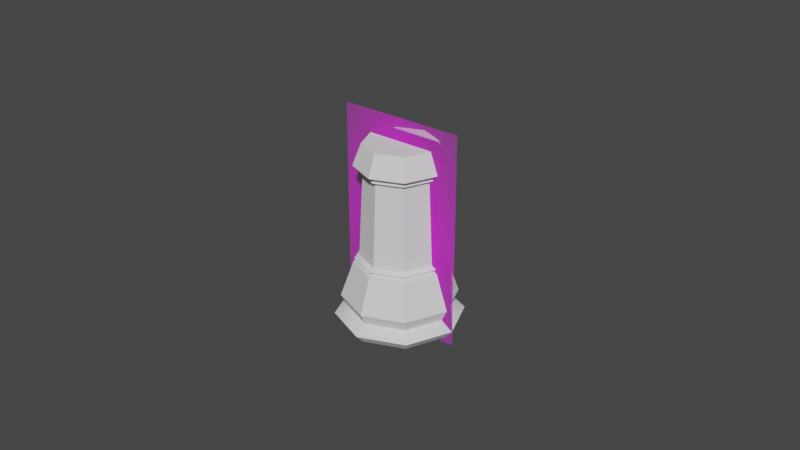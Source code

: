 # Source: ChessPieceRook004.blend  (saved by Blender 2.82.7; exported with 4.5.12 LTS)
import bpy
from mathutils import Matrix  # noqa: F401  (used for matrix-valued properties, if any)

bpy.ops.wm.read_factory_settings(use_empty=True)
scene = bpy.context.scene
scene.name = 'Scene'

# ---- collections
col_collection = bpy.data.collections.new('Collection'); scene.collection.children.link(col_collection)

# ---- images (referenced by path relative to the original .blend; pixels are not part of the script)
import os
ASSET_DIR = os.environ.get("B2B_ASSET_DIR", "")  # directory of the original .blend (textures are referenced by path, not embedded)
HERE = os.path.dirname(os.path.abspath(__file__))  # packed textures are extracted next to this script under _unpacked/

def load_image(name, relpath, width, height, colorspace="sRGB"):
    """Load a texture the original file referenced (path relative to the .blend, or extracted next to this script)."""
    p = next((c for c in (os.path.join(HERE, relpath), os.path.join(ASSET_DIR, relpath)) if relpath and os.path.exists(c)), "")
    if p:
        img = bpy.data.images.load(p, check_existing=True)
        img.name = name
    else:  # same state as the original file: an image datablock whose file is absent (Cycles renders it pink)
        img = bpy.data.images.new(name, width, height)
        img.source = "FILE"
        img.filepath = "//" + (relpath or name)
    img.colorspace_settings.name = colorspace
    return img
img_staunton_rook_png = load_image('Staunton Rook.png', 'Staunton Rook.png', 1024, 1024, 'sRGB')

# ---- materials (node trees are filled in below, after node groups)
mat_staunton_rook = bpy.data.materials.new('Staunton Rook')
mat_staunton_rook.surface_render_method = 'BLENDED'
mat_staunton_rook.blend_method = 'BLEND'
mat_staunton_rook.use_transparent_shadow = False

# ---- node groups
ng_auto_smooth = bpy.data.node_groups.new('Auto Smooth', 'GeometryNodeTree')
_s = ng_auto_smooth.interface.new_socket(name='Geometry', in_out='OUTPUT', socket_type='NodeSocketGeometry')
_s = ng_auto_smooth.interface.new_socket(name='Geometry', in_out='INPUT', socket_type='NodeSocketGeometry')
_s = ng_auto_smooth.interface.new_socket(name='Angle', in_out='INPUT', socket_type='NodeSocketFloat')
_s.subtype = 'ANGLE'
_s.min_value = 0.0
_s.max_value = 3.142
ng_auto_smooth.is_modifier = True
_N = ng_auto_smooth.nodes; _L = ng_auto_smooth.links
n0 = _N.new('NodeGroupOutput'); n0.name = 'Group Output'; n0.location = (480, -100)
n1 = _N.new('NodeGroupInput'); n1.name = 'Group Input'; n1.location = (-420, -300)
n2 = _N.new('NodeGroupInput'); n2.name = 'Group Input.001'; n2.location = (-60, -100)
n3 = _N.new('GeometryNodeSetShadeSmooth'); n3.name = 'Set Shade Smooth'; n3.location = (120, -100)
n3.domain = 'EDGE'
n4 = _N.new('GeometryNodeSetShadeSmooth'); n4.name = 'Set Shade Smooth.001'; n4.location = (300, -100)
n5 = _N.new('GeometryNodeInputMeshEdgeAngle'); n5.name = 'Edge Angle'; n5.location = (-420, -220)
n6 = _N.new('GeometryNodeInputEdgeSmooth'); n6.name = 'Is Edge Smooth'; n6.location = (-60, -160)
n7 = _N.new('GeometryNodeInputShadeSmooth'); n7.name = 'Is Face Smooth'; n7.location = (-240, -340)
n8 = _N.new('FunctionNodeBooleanMath'); n8.name = 'Boolean Math'; n8.location = (-60, -220)
n9 = _N.new('FunctionNodeCompare'); n9.name = 'Compare'; n9.location = (-240, -180)
n9.operation = 'LESS_EQUAL'
_L.new(n5.outputs[0], n9.inputs[0])
_L.new(n4.outputs[0], n0.inputs[0])
_L.new(n1.outputs[1], n9.inputs[1])
_L.new(n9.outputs[0], n8.inputs[0])
_L.new(n7.outputs[0], n8.inputs[1])
_L.new(n2.outputs[0], n3.inputs[0])
_L.new(n6.outputs[0], n3.inputs[1])
_L.new(n3.outputs[0], n4.inputs[0])
_L.new(n8.outputs[0], n3.inputs[2])
n0.is_active_output = True

# ---- material node trees
mat_staunton_rook.use_nodes = True; mat_staunton_rook.node_tree.nodes.clear()
_N = mat_staunton_rook.node_tree.nodes; _L = mat_staunton_rook.node_tree.links
n0 = _N.new('ShaderNodeOutputMaterial'); n0.name = 'Material Output'; n0.location = (300, 300)
n1 = _N.new('ShaderNodeTexImage'); n1.name = 'Image Texture'; n1.location = (-200, 300)
n1.image = img_staunton_rook_png
n1.extension = 'CLIP'
n2 = _N.new('ShaderNodeBsdfPrincipled'); n2.name = 'Principled BSDF'; n2.location = (0, 300)
n2.distribution = 'GGX'
n2.subsurface_method = 'BURLEY'
n2.inputs[3].default_value = 1.45
n2.inputs[27].default_value = (0.0, 0.0, 0.0, 1.0)
n2.inputs[28].default_value = 1.0
_L.new(n1.outputs[0], n2.inputs[0])
_L.new(n1.outputs[1], n2.inputs[4])
_L.new(n2.outputs[0], n0.inputs[0])
n0.is_active_output = True

# ---- world
world_world = bpy.data.worlds.new('World'); scene.world = world_world
world_world.use_nodes = True; world_world.node_tree.nodes.clear()
_N = world_world.node_tree.nodes; _L = world_world.node_tree.links
n0 = _N.new('ShaderNodeOutputWorld'); n0.name = 'World Output'; n0.location = (300, 300)
n1 = _N.new('ShaderNodeBackground'); n1.name = 'Background'; n1.location = (10, 300)
n1.inputs[0].default_value = (0.05088, 0.05088, 0.05088, 1.0)
_L.new(n1.outputs[0], n0.inputs[0])
n0.is_active_output = True
world_world.color = (0.05088, 0.05088, 0.05088)
world_world.use_sun_shadow = False
world_world.sun_shadow_jitter_overblur = 0.0

# ---- meshes
me_bishop = bpy.data.meshes.new('Bishop')
me_bishop.from_pydata([(0.0001144, 0.01721, -0.0003203), (0.01229, 0.01217, -0.0003203), (0.01733, 1.25e-10, -0.0003203), (0.01229, -0.01217, -0.0003203), (0.0001144, -0.01721, -0.0003203), (-0.01206, -0.01217, -0.0003203), (-0.0171, 1.431e-08, -0.0003203), (-0.01206, 0.01217, -0.0003203), (-2e-09, 0.01779, 0.00876), (0.01258, 0.01258, 0.00876), (0.01779, -4.611e-09, 0.00876), (0.01258, -0.01258, 0.00876), (-7.906e-09, -0.01779, 0.00876), (-0.01258, -0.01258, 0.00876), (-0.01779, 1.124e-08, 0.00876), (-0.01258, 0.01258, 0.00876), (0.01401, 0.01401, 0.002523), (0.01981, -3.955e-09, 0.002523), (0.01401, -0.01401, 0.002523), (-8.533e-09, -0.01981, 0.002523), (-0.01401, -0.01401, 0.002523), (-0.01981, 1.364e-08, 0.002523), (-0.01401, 0.01401, 0.002523), (-2.151e-09, 0.01981, 0.002523), (-2.077e-09, 0.01598, 0.005146), (0.0113, 0.0113, 0.005146), (0.01598, -3.88e-09, 0.005146), (0.0113, -0.0113, 0.005146), (-7.206e-09, -0.01598, 0.005146), (-0.0113, -0.0113, 0.005146), (-0.01598, 1.045e-08, 0.005146), (-0.0113, 0.0113, 0.005146), (0.007791, 0.007791, 0.05781), (-1.026e-09, 0.01102, 0.05781), (0.01102, -1.342e-09, 0.05781), (0.007791, -0.007791, 0.05781), (-4.616e-09, -0.01102, 0.05781), (-0.007791, -0.007791, 0.05781), (-0.01102, 8.465e-09, 0.05781), (-0.007791, 0.007791, 0.05781), (0.009778, 0.009778, 0.01998), (-0.01383, 9.334e-09, 0.01998), (-5.98e-09, -0.01383, 0.01998), (0.01383, -2.982e-09, 0.01998), (-1.419e-09, 0.01383, 0.01998), (-0.009778, 0.009778, 0.01998), (-0.009778, -0.009778, 0.01998), (0.009778, -0.009778, 0.01998), (0.008977, -0.008977, 0.02053), (-0.008977, -0.008977, 0.02053), (-0.008977, 0.008977, 0.02053), (-1.416e-09, 0.0127, 0.02053), (0.0127, -2.941e-09, 0.02053), (-5.602e-09, -0.0127, 0.02053), (-0.0127, 8.367e-09, 0.02053), (0.008977, 0.008977, 0.02053), (0.01356, -2.751e-09, 0.02126), (-5.792e-09, -0.01356, 0.02126), (-0.01356, 9.33e-09, 0.02126), (0.009592, 0.009591, 0.02126), (-1.324e-09, 0.01356, 0.02126), (-0.009591, 0.009592, 0.02126), (-0.009592, -0.009591, 0.02126), (0.009592, -0.009592, 0.02126), (-1.268e-09, 0.01201, 0.02221), (-0.008492, 0.008492, 0.02221), (-0.008492, -0.008492, 0.02221), (0.008492, -0.008492, 0.02221), (0.01201, -2.633e-09, 0.02221), (-5.217e-09, -0.01201, 0.02221), (-0.01201, 8.062e-09, 0.02221), (0.008492, 0.008492, 0.02221), (-9.947e-10, 0.01075, 0.04806), (-0.007599, 0.007599, 0.04806), (-0.007599, -0.007599, 0.04806), (0.007599, -0.007599, 0.04806), (0.007599, 0.007599, 0.04806), (-0.01075, 8.116e-09, 0.04806), (-4.496e-09, -0.01075, 0.04806), (0.01075, -1.45e-09, 0.04806), (-1.006e-09, 0.0121, 0.04916), (-0.008559, 0.008559, 0.04916), (-0.008559, -0.008559, 0.04916), (0.008559, -0.008559, 0.04916), (0.008559, 0.008559, 0.04916), (-0.0121, 9.503e-09, 0.04916), (-4.95e-09, -0.0121, 0.04916), (0.0121, -1.271e-09, 0.04916), (-1.004e-09, 0.01135, 0.04985), (-0.008022, 0.008022, 0.04985), (-0.008022, -0.008022, 0.04985), (0.008022, -0.008022, 0.04985), (0.008022, 0.008022, 0.04985), (-0.01135, 8.737e-09, 0.04985), (-4.7e-09, -0.01135, 0.04985), (0.01135, -1.361e-09, 0.04985), (-1.011e-09, 0.01229, 0.05015), (-0.00869, 0.00869, 0.05015), (-0.00869, -0.00869, 0.05015), (0.00869, -0.00869, 0.05015), (0.00869, 0.00869, 0.05015), (-0.01229, 9.699e-09, 0.05015), (-5.015e-09, -0.01229, 0.05015), (0.01229, -1.24e-09, 0.05015), (-1.022e-09, 0.01356, 0.05101), (-0.009592, 0.009592, 0.05101), (-0.009592, -0.009592, 0.05101), (0.009592, -0.009592, 0.05101), (0.009592, 0.009592, 0.05101), (-0.01356, 1.1e-08, 0.05101), (-5.442e-09, -0.01356, 0.05101), (0.01356, -1.071e-09, 0.05101)], [], [(9, 25, 24, 8), (10, 26, 25, 9), (11, 27, 26, 10), (12, 28, 27, 11), (13, 29, 28, 12), (14, 30, 29, 13), (15, 31, 30, 14), (8, 24, 31, 15), (108, 104, 33, 32), (23, 16, 1, 0), (16, 17, 2, 1), (17, 18, 3, 2), (18, 19, 4, 3), (19, 20, 5, 4), (20, 21, 6, 5), (21, 22, 7, 6), (22, 23, 0, 7), (24, 25, 16, 23), (25, 26, 17, 16), (26, 27, 18, 17), (27, 28, 19, 18), (28, 29, 20, 19), (29, 30, 21, 20), (30, 31, 22, 21), (31, 24, 23, 22), (104, 105, 39, 33), (109, 106, 37, 38), (110, 107, 35, 36), (111, 108, 32, 34), (105, 109, 38, 39), (106, 110, 36, 37), (107, 111, 34, 35), (8, 44, 40, 9), (45, 50, 51, 44), (9, 40, 43, 10), (10, 43, 47, 11), (55, 52, 43, 40), (11, 47, 42, 12), (52, 48, 47, 43), (12, 42, 46, 13), (13, 46, 41, 14), (53, 49, 46, 42), (14, 41, 45, 15), (8, 15, 45, 44), (54, 50, 45, 41), (50, 61, 60, 51), (44, 51, 55, 40), (59, 56, 52, 55), (56, 63, 48, 52), (47, 48, 53, 42), (57, 62, 49, 53), (46, 49, 54, 41), (58, 61, 50, 54), (70, 65, 61, 58), (69, 66, 62, 57), (68, 67, 63, 56), (71, 68, 56, 59), (49, 62, 58, 54), (48, 63, 57, 53), (51, 60, 59, 55), (61, 65, 64, 60), (62, 66, 70, 58), (63, 67, 69, 57), (60, 64, 71, 59), (32, 33, 39, 38, 37, 36, 35, 34), (66, 69, 78, 74), (65, 70, 77, 73), (79, 68, 71, 76), (67, 75, 78, 69), (66, 74, 77, 70), (65, 73, 72, 64), (64, 72, 76, 71), (75, 79, 87, 83), (74, 78, 86, 82), (73, 77, 85, 81), (79, 76, 84, 87), (78, 75, 83, 86), (77, 74, 82, 85), (72, 73, 81, 80), (76, 72, 80, 84), (83, 87, 95, 91), (82, 86, 94, 90), (81, 85, 93, 89), (87, 84, 92, 95), (86, 83, 91, 94), (85, 82, 90, 93), (80, 81, 89, 88), (84, 80, 88, 92), (91, 95, 103, 99), (90, 94, 102, 98), (89, 93, 101, 97), (95, 92, 100, 103), (94, 91, 99, 102), (93, 90, 98, 101), (88, 89, 97, 96), (92, 88, 96, 100), (99, 103, 111, 107), (98, 102, 110, 106), (97, 101, 109, 105), (103, 100, 108, 111), (102, 99, 107, 110), (101, 98, 106, 109), (96, 97, 105, 104), (100, 96, 104, 108), (67, 68, 79, 75)])
me_bishop.polygons.foreach_set('use_smooth', [True] * 105)
_uv = me_bishop.uv_layers.new(name='UVMap')
_uv.uv.foreach_set('vector', [0.8751, 0.7909, 0.8758, 0.6972, 0.9952, 0.6986, 0.991, 0.7912, 0.7508, 0.7904, 0.7549, 0.6937, 0.8758, 0.6972, 0.8751, 0.7909, 0.626, 0.7898, 0.6312, 0.6902, 0.7549, 0.6937, 0.7508, 0.7904, 0.5009, 0.7896, 0.5055, 0.6888, 0.6312, 0.6902, 0.626, 0.7898, 0.3757, 0.7898, 0.3797, 0.6902, 0.5055, 0.6888, 0.5009, 0.7896, 0.2509, 0.7904, 0.256, 0.6937, 0.3797, 0.6902, 0.3757, 0.7898, 0.1266, 0.7909, 0.1352, 0.6972, 0.256, 0.6937, 0.2509, 0.7904, 0.01074, 0.7912, 0.01571, 0.6986, 0.1352, 0.6972, 0.1266, 0.7909, 0.8751, 1.0, 1.002, 1.0, 1.0, 1.0, 0.875, 1.0, 0.9733, 0.6085, 0.8786, 0.6015, 0.9046, 0.4046, 0.75, 0.4686, 0.8786, 0.6015, 0.7739, 0.5846, 0.9686, 0.25, 0.9046, 0.4046, 0.7739, 0.5846, 0.6551, 0.5677, 0.9046, 0.0954, 0.9686, 0.25, 0.6551, 0.5677, 0.5265, 0.5607, 0.75, 0.03136, 0.9046, 0.0954, 0.5265, 0.5607, 0.3979, 0.5677, 0.5954, 0.0954, 0.75, 0.03136, 0.3979, 0.5677, 0.2791, 0.5846, 0.5314, 0.25, 0.5954, 0.0954, 0.2791, 0.5846, 0.1744, 0.6015, 0.5954, 0.4046, 0.5314, 0.25, 0.1744, 0.6015, 0.07969, 0.6085, 0.75, 0.4686, 0.5954, 0.4046, 0.9952, 0.6986, 0.8758, 0.6972, 0.8786, 0.6015, 0.9733, 0.6085, 0.8758, 0.6972, 0.7549, 0.6937, 0.7739, 0.5846, 0.8786, 0.6015, 0.7549, 0.6937, 0.6312, 0.6902, 0.6551, 0.5677, 0.7739, 0.5846, 0.6312, 0.6902, 0.5055, 0.6888, 0.5265, 0.5607, 0.6551, 0.5677, 0.5055, 0.6888, 0.3797, 0.6902, 0.3979, 0.5677, 0.5265, 0.5607, 0.3797, 0.6902, 0.256, 0.6937, 0.2791, 0.5846, 0.3979, 0.5677, 0.256, 0.6937, 0.1352, 0.6972, 0.1744, 0.6015, 0.2791, 0.5846, 0.1352, 0.6972, 0.01571, 0.6986, 0.07969, 0.6085, 0.1744, 0.6015, -0.002208, 1.0, 0.1249, 1.0, 0.125, 1.0, 0.0, 1.0, 0.25, 1.0, 0.375, 1.0, 0.375, 1.0, 0.25, 1.0, 0.5, 1.0, 0.625, 1.0, 0.625, 1.0, 0.5, 1.0, 0.75, 1.0, 0.8751, 1.0, 0.875, 1.0, 0.75, 1.0, 0.1249, 1.0, 0.25, 1.0, 0.25, 1.0, 0.125, 1.0, 0.375, 1.0, 0.5, 1.0, 0.5, 1.0, 0.375, 1.0, 0.625, 1.0, 0.75, 1.0, 0.75, 1.0, 0.625, 1.0, 0.991, 0.7912, 0.9845, 0.9129, 0.875, 0.9128, 0.8751, 0.7909, 0.1257, 0.9128, 0.1262, 0.9202, 0.004391, 0.9202, 0.01621, 0.9129, 0.8751, 0.7909, 0.875, 0.9128, 0.7503, 0.9126, 0.7508, 0.7904, 0.7508, 0.7904, 0.7503, 0.9126, 0.6254, 0.9124, 0.626, 0.7898, 0.8745, 0.9202, 0.7503, 0.9199, 0.7503, 0.9126, 0.875, 0.9128, 0.626, 0.7898, 0.6254, 0.9124, 0.5004, 0.9123, 0.5009, 0.7896, 0.7503, 0.9199, 0.6254, 0.9197, 0.6254, 0.9124, 0.7503, 0.9126, 0.5009, 0.7896, 0.5004, 0.9123, 0.3753, 0.9124, 0.3757, 0.7898, 0.3757, 0.7898, 0.3753, 0.9124, 0.2504, 0.9126, 0.2509, 0.7904, 0.5003, 0.9196, 0.3753, 0.9197, 0.3753, 0.9124, 0.5004, 0.9123, 0.2509, 0.7904, 0.2504, 0.9126, 0.1257, 0.9128, 0.1266, 0.7909, 0.01074, 0.7912, 0.1266, 0.7909, 0.1257, 0.9128, 0.01621, 0.9129, 0.2504, 0.9199, 0.1262, 0.9202, 0.1257, 0.9128, 0.2504, 0.9126, 0.1262, 0.9202, 0.1261, 0.9298, -0.004186, 0.9299, 0.004391, 0.9202, 0.9845, 0.9129, 0.9963, 0.9202, 0.8745, 0.9202, 0.875, 0.9128, 0.8745, 0.9298, 0.7502, 0.9296, 0.7503, 0.9199, 0.8745, 0.9202, 0.7502, 0.9296, 0.6253, 0.9295, 0.6254, 0.9197, 0.7503, 0.9199, 0.6254, 0.9124, 0.6254, 0.9197, 0.5003, 0.9196, 0.5004, 0.9123, 0.5003, 0.9294, 0.3752, 0.9295, 0.3753, 0.9197, 0.5003, 0.9196, 0.3753, 0.9124, 0.3753, 0.9197, 0.2504, 0.9199, 0.2504, 0.9126, 0.2503, 0.9296, 0.1261, 0.9298, 0.1262, 0.9202, 0.2504, 0.9199, 0.2503, 0.9423, 0.1257, 0.9425, 0.1261, 0.9298, 0.2503, 0.9296, 0.5002, 0.9421, 0.3752, 0.9422, 0.3752, 0.9295, 0.5003, 0.9294, 0.7502, 0.9423, 0.6253, 0.9422, 0.6253, 0.9295, 0.7502, 0.9296, 0.8747, 0.9425, 0.7502, 0.9423, 0.7502, 0.9296, 0.8745, 0.9298, 0.3753, 0.9197, 0.3752, 0.9295, 0.2503, 0.9296, 0.2504, 0.9199, 0.6254, 0.9197, 0.6253, 0.9295, 0.5003, 0.9294, 0.5003, 0.9196, 0.9963, 0.9202, 1.005, 0.9299, 0.8745, 0.9298, 0.8745, 0.9202, 0.1261, 0.9298, 0.1257, 0.9425, -0.003885, 0.9425, -0.004186, 0.9299, 0.3752, 0.9295, 0.3752, 0.9422, 0.2503, 0.9423, 0.2503, 0.9296, 0.6253, 0.9295, 0.6253, 0.9422, 0.5002, 0.9421, 0.5003, 0.9294, 1.005, 0.9299, 1.004, 0.9425, 0.8747, 0.9425, 0.8745, 0.9298, 0.875, 1.0, 0.0, 1.0, 0.125, 1.0, 0.25, 1.0, 0.375, 1.0, 0.5, 1.0, 0.625, 1.0, 0.75, 1.0, 0.3752, 0.9422, 0.5002, 0.9421, 0.5, 1.0, 0.375, 1.0, 0.1257, 0.9425, 0.2503, 0.9423, 0.25, 1.0, 0.125, 1.0, 0.75, 1.0, 0.7502, 0.9423, 0.8747, 0.9425, 0.875, 1.0, 0.6253, 0.9422, 0.625, 1.0, 0.5, 1.0, 0.5002, 0.9421, 0.3752, 0.9422, 0.375, 1.0, 0.25, 1.0, 0.2503, 0.9423, 0.1257, 0.9425, 0.125, 1.0, 0.0004848, 1.0, -0.003885, 0.9425, 1.004, 0.9425, 0.9995, 1.0, 0.875, 1.0, 0.8747, 0.9425, 0.625, 1.0, 0.75, 1.0, 0.75, 1.0, 0.625, 1.0, 0.375, 1.0, 0.5, 1.0, 0.5, 1.0, 0.375, 1.0, 0.125, 1.0, 0.25, 1.0, 0.25, 1.0, 0.125, 1.0, 0.75, 1.0, 0.875, 1.0, 0.875, 1.0, 0.75, 1.0, 0.5, 1.0, 0.625, 1.0, 0.625, 1.0, 0.5, 1.0, 0.25, 1.0, 0.375, 1.0, 0.375, 1.0, 0.25, 1.0, 0.0004848, 1.0, 0.125, 1.0, 0.125, 1.0, 0.0001527, 1.0, 0.875, 1.0, 0.9995, 1.0, 0.9998, 1.0, 0.875, 1.0, 0.625, 1.0, 0.75, 1.0, 0.75, 1.0, 0.625, 1.0, 0.375, 1.0, 0.5, 1.0, 0.5, 1.0, 0.375, 1.0, 0.125, 1.0, 0.25, 1.0, 0.25, 1.0, 0.125, 1.0, 0.75, 1.0, 0.875, 1.0, 0.875, 1.0, 0.75, 1.0, 0.5, 1.0, 0.625, 1.0, 0.625, 1.0, 0.5, 1.0, 0.25, 1.0, 0.375, 1.0, 0.375, 1.0, 0.25, 1.0, 0.0001527, 1.0, 0.125, 1.0, 0.125, 1.0, -0.001044, 1.0, 0.875, 1.0, 0.9998, 1.0, 1.001, 1.0, 0.875, 1.0, 0.625, 1.0, 0.75, 1.0, 0.75, 1.0, 0.625, 1.0, 0.375, 1.0, 0.5, 1.0, 0.5, 1.0, 0.375, 1.0, 0.125, 1.0, 0.25, 1.0, 0.25, 1.0, 0.125, 1.0, 0.75, 1.0, 0.875, 1.0, 0.875, 1.0, 0.75, 1.0, 0.5, 1.0, 0.625, 1.0, 0.625, 1.0, 0.5, 1.0, 0.25, 1.0, 0.375, 1.0, 0.375, 1.0, 0.25, 1.0, -0.001044, 1.0, 0.125, 1.0, 0.125, 1.0, -0.001289, 1.0, 0.875, 1.0, 1.001, 1.0, 1.001, 1.0, 0.875, 1.0, 0.625, 1.0, 0.75, 1.0, 0.75, 1.0, 0.625, 1.0, 0.375, 1.0, 0.5, 1.0, 0.5, 1.0, 0.375, 1.0, 0.125, 1.0, 0.25, 1.0, 0.25, 1.0, 0.1249, 1.0, 0.75, 1.0, 0.875, 1.0, 0.8751, 1.0, 0.75, 1.0, 0.5, 1.0, 0.625, 1.0, 0.625, 1.0, 0.5, 1.0, 0.25, 1.0, 0.375, 1.0, 0.375, 1.0, 0.25, 1.0, -0.001289, 1.0, 0.125, 1.0, 0.1249, 1.0, -0.002208, 1.0, 0.875, 1.0, 1.001, 1.0, 1.002, 1.0, 0.8751, 1.0, 0.6253, 0.9422, 0.7502, 0.9423, 0.75, 1.0, 0.625, 1.0])
me_bishop.use_remesh_fix_poles = True
me_bishop.use_remesh_preserve_attributes = False
me_bishop.use_mirror_vertex_groups = False
me_bishop.update()
me_staunton_rook = bpy.data.meshes.new('Staunton Rook')
me_staunton_rook.from_pydata([(-0.299, 0.0, -3.553e-15), (0.299, 0.0, -3.553e-15), (-0.299, 1.0, -3.553e-15), (0.299, 1.0, -3.553e-15)], [], [(0, 1, 3, 2)])
_uv = me_staunton_rook.uv_layers.new(name='UVMap')
_uv.uv.foreach_set('vector', [0.0, 0.0, 1.0, 0.0, 1.0, 1.0, 0.0, 1.0])
me_staunton_rook.materials.append(mat_staunton_rook)
me_staunton_rook.use_remesh_fix_poles = True
me_staunton_rook.use_remesh_preserve_attributes = False
me_staunton_rook.use_mirror_vertex_groups = False
me_staunton_rook.update()

# ---- objects
ob_bishop = bpy.data.objects.new('Bishop', me_bishop)
ob_stauntonrookimage = bpy.data.objects.new('StauntonRookImage', me_staunton_rook)

# ---- transforms, parenting, visibility, modifiers, constraints
ob_bishop.location = (0.0, 0.0, 0.0)
ob_bishop.display_type = 'WIRE'
ob_bishop.lineart.crease_threshold = 0.0
_m = ob_bishop.modifiers.new('Auto Smooth', 'NODES')
_m.node_group = ng_auto_smooth
_gi = [s.identifier for s in ng_auto_smooth.interface.items_tree if s.item_type == 'SOCKET' and s.in_out == 'INPUT']
_m[_gi[1]] = 0.5236  # Angle
ob_stauntonrookimage.location = (0.0, 0.0, -0.002059)
ob_stauntonrookimage.rotation_euler = (1.571, -0.0, 0.0)
ob_stauntonrookimage.scale = (0.06697, 0.06697, 0.06697)
ob_stauntonrookimage.lineart.crease_threshold = 0.0

# ---- collection membership
col_collection.objects.link(ob_bishop)
col_collection.objects.link(ob_stauntonrookimage)

# ---- scene / render settings (as saved in the file)
scene.frame_start = 1; scene.frame_end = 250; scene.frame_set(0)
scene.render.engine = 'BLENDER_EEVEE_NEXT'
scene.cycles.use_denoising = False
scene.cycles.samples = 128
scene.cycles.sampling_pattern = 'TABULATED_SOBOL'
scene.cycles.use_adaptive_sampling = False
scene.cycles.use_light_tree = False
scene.view_settings.view_transform = 'Filmic'
bpy.context.view_layer.update()

# ---- added for rendering (the .blend has no active camera and no usable light): camera, sun
cam_auto = bpy.data.cameras.new('AutoCamera')
cam_auto.lens = 50.0
cam_auto.sensor_width = 36.0
cam_auto.clip_end = 1000.0
ob_auto_camera = bpy.data.objects.new('AutoCamera', cam_auto)
scene.collection.objects.link(ob_auto_camera)
ob_auto_camera.location = (0.185045, -0.222054, 0.179465)
ob_auto_camera.rotation_euler = (1.09748, -7.21219e-08, 0.694738)
scene.camera = ob_auto_camera
light_auto_sun = bpy.data.lights.new('AutoSun', 'SUN')
light_auto_sun.energy = 3.0
light_auto_sun.angle = 0.0523599
ob_auto_sun = bpy.data.objects.new('AutoSun', light_auto_sun)
scene.collection.objects.link(ob_auto_sun)
ob_auto_sun.rotation_euler = (0.872665, 0.174533, 0.523599)
bpy.context.view_layer.update()
